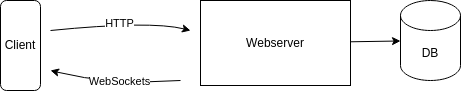

The diagram above was exported from draw.io. Its source (the exported page's mxGraphModel, read from the mxfile embedded in the PNG):
<mxGraphModel dx="790" dy="494" grid="1" gridSize="10" guides="1" tooltips="1" connect="1" arrows="1" fold="1" page="1" pageScale="1" pageWidth="850" pageHeight="1100" math="0" shadow="0">
  <root>
    <mxCell id="0" />
    <mxCell id="1" parent="0" />
    <mxCell id="2" value="DB" style="shape=cylinder3;whiteSpace=wrap;html=1;boundedLbl=1;backgroundOutline=1;size=15;" vertex="1" parent="1">
      <mxGeometry x="540" y="130" width="60" height="80" as="geometry" />
    </mxCell>
    <mxCell id="11" value="" style="edgeStyle=none;html=1;" edge="1" parent="1" source="5" target="2">
      <mxGeometry relative="1" as="geometry" />
    </mxCell>
    <mxCell id="5" value="Webserver" style="rounded=0;whiteSpace=wrap;html=1;" vertex="1" parent="1">
      <mxGeometry x="340" y="130" width="150" height="85" as="geometry" />
    </mxCell>
    <mxCell id="6" value="Client" style="rounded=1;whiteSpace=wrap;html=1;" vertex="1" parent="1">
      <mxGeometry x="140" y="130" width="40" height="90" as="geometry" />
    </mxCell>
    <mxCell id="7" value="" style="curved=1;endArrow=classic;html=1;" edge="1" parent="1">
      <mxGeometry width="50" height="50" relative="1" as="geometry">
        <mxPoint x="190" y="160" as="sourcePoint" />
        <mxPoint x="330" y="160" as="targetPoint" />
        <Array as="points">
          <mxPoint x="290" y="150" />
        </Array>
      </mxGeometry>
    </mxCell>
    <mxCell id="14" value="HTTP" style="edgeLabel;html=1;align=center;verticalAlign=middle;resizable=0;points=[];" vertex="1" connectable="0" parent="7">
      <mxGeometry x="-0.0299" y="1" relative="1" as="geometry">
        <mxPoint as="offset" />
      </mxGeometry>
    </mxCell>
    <mxCell id="8" value="" style="curved=1;endArrow=classic;html=1;" edge="1" parent="1">
      <mxGeometry width="50" height="50" relative="1" as="geometry">
        <mxPoint x="320" y="210" as="sourcePoint" />
        <mxPoint x="190" y="200" as="targetPoint" />
        <Array as="points">
          <mxPoint x="250" y="215" />
        </Array>
      </mxGeometry>
    </mxCell>
    <mxCell id="15" value="WebSockets" style="edgeLabel;html=1;align=center;verticalAlign=middle;resizable=0;points=[];" vertex="1" connectable="0" parent="8">
      <mxGeometry x="-0.0829" y="-4" relative="1" as="geometry">
        <mxPoint as="offset" />
      </mxGeometry>
    </mxCell>
  </root>
</mxGraphModel>